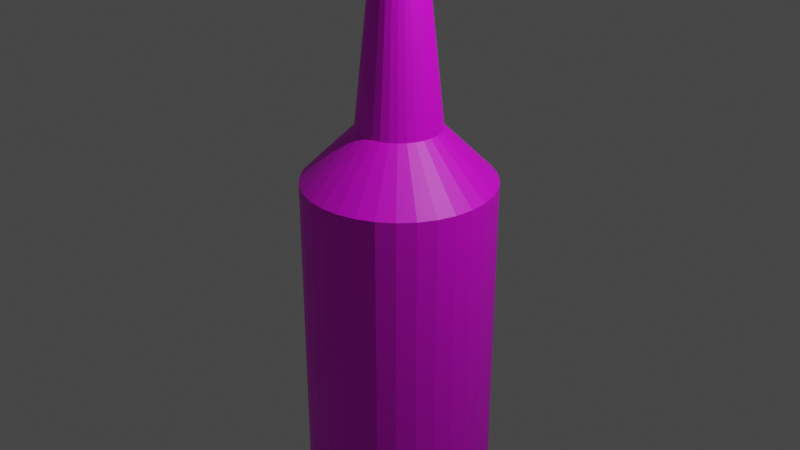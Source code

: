 # Source: bottiglia.blend  (saved by Blender 3.5.10; exported with 4.5.12 LTS)
import bpy
from mathutils import Matrix  # noqa: F401  (used for matrix-valued properties, if any)

bpy.ops.wm.read_factory_settings(use_empty=True)
scene = bpy.context.scene
scene.name = 'Scene'

# ---- collections
col_collection = bpy.data.collections.new('Collection'); scene.collection.children.link(col_collection)

# ---- images (referenced by path relative to the original .blend; pixels are not part of the script)
import os
ASSET_DIR = os.environ.get("B2B_ASSET_DIR", "")  # directory of the original .blend (textures are referenced by path, not embedded)
HERE = os.path.dirname(os.path.abspath(__file__))  # packed textures are extracted next to this script under _unpacked/

def load_image(name, relpath, width, height, colorspace="sRGB"):
    """Load a texture the original file referenced (path relative to the .blend, or extracted next to this script)."""
    p = next((c for c in (os.path.join(HERE, relpath), os.path.join(ASSET_DIR, relpath)) if relpath and os.path.exists(c)), "")
    if p:
        img = bpy.data.images.load(p, check_existing=True)
        img.name = name
    else:  # same state as the original file: an image datablock whose file is absent (Cycles renders it pink)
        img = bpy.data.images.new(name, width, height)
        img.source = "FILE"
        img.filepath = "//" + (relpath or name)
    img.colorspace_settings.name = colorspace
    return img
img_cylinder_base_color = load_image('Cylinder Base Color', 'bottiglia.png', 1024, 1024, 'sRGB')

# ---- materials (node trees are filled in below, after node groups)
mat_material_001 = bpy.data.materials.new('Material.001')
mat_material_001.use_transparent_shadow = False

# ---- material node trees
mat_material_001.use_nodes = True; mat_material_001.node_tree.nodes.clear()
_N = mat_material_001.node_tree.nodes; _L = mat_material_001.node_tree.links
n0 = _N.new('ShaderNodeBsdfPrincipled'); n0.name = 'Principled BSDF'; n0.location = (10, 300)
n0.distribution = 'GGX'
n0.subsurface_method = 'RANDOM_WALK_SKIN'
n0.inputs[3].default_value = 1.45
n0.inputs[27].default_value = (0.0, 0.0, 0.0, 1.0)
n0.inputs[28].default_value = 1.0
n1 = _N.new('ShaderNodeOutputMaterial'); n1.name = 'Material Output'; n1.location = (300, 300)
n2 = _N.new('ShaderNodeTexImage'); n2.name = 'Image Texture'; n2.location = (-280, 280)
n2.image = img_cylinder_base_color
_L.new(n0.outputs[0], n1.inputs[0])
_L.new(n2.outputs[0], n0.inputs[0])
n1.is_active_output = True

# ---- world
world_world = bpy.data.worlds.new('World'); scene.world = world_world
world_world.use_nodes = True; world_world.node_tree.nodes.clear()
_N = world_world.node_tree.nodes; _L = world_world.node_tree.links
n0 = _N.new('ShaderNodeOutputWorld'); n0.name = 'World Output'; n0.location = (300, 300)
n1 = _N.new('ShaderNodeBackground'); n1.name = 'Background'; n1.location = (10, 300)
n1.inputs[0].default_value = (0.05088, 0.05088, 0.05088, 1.0)
_L.new(n1.outputs[0], n0.inputs[0])
n0.is_active_output = True
world_world.color = (0.05088, 0.05088, 0.05088)
world_world.use_sun_shadow = False
world_world.sun_shadow_jitter_overblur = 0.0

# ---- cameras
cam_camera = bpy.data.cameras.new('Camera')
cam_camera.clip_end = 100.0
cam_camera.ortho_scale = 7.314

# ---- lights
light_light = bpy.data.lights.new('Light', 'POINT')
light_light.transmission_factor = 0.0
light_light.energy = 1000.0
light_light.shadow_soft_size = 0.1
light_light.shadow_maximum_resolution = 0.006
light_light.use_absolute_resolution = True

# ---- meshes
me_cylinder = bpy.data.meshes.new('Cylinder')
me_cylinder.from_pydata([(0.0, 1.0, -1.0), (-0.05361, 0.2695, 2.564), (0.1951, 0.9808, -1.0), (-0.1052, 0.2539, 2.564), (0.3827, 0.9239, -1.0), (-0.1527, 0.2285, 2.564), (0.5556, 0.8315, -1.0), (-0.1943, 0.1943, 2.564), (0.7071, 0.7071, -1.0), (-0.2285, 0.1527, 2.564), (0.8315, 0.5556, -1.0), (-0.2539, 0.1052, 2.564), (0.9239, 0.3827, -1.0), (-0.2695, 0.05361, 2.564), (0.9808, 0.1951, -1.0), (-0.2748, 3.725e-09, 2.564), (1.0, 0.0, -1.0), (-0.2695, -0.05361, 2.564), (0.9808, -0.1951, -1.0), (-0.2539, -0.1052, 2.564), (0.9239, -0.3827, -1.0), (-0.2285, -0.1527, 2.564), (0.8315, -0.5556, -1.0), (-0.1943, -0.1943, 2.564), (0.7071, -0.7071, -1.0), (-0.1527, -0.2285, 2.564), (0.5556, -0.8315, -1.0), (-0.1052, -0.2539, 2.564), (0.3827, -0.9239, -1.0), (-0.05361, -0.2695, 2.564), (0.1951, -0.9808, -1.0), (7.716e-08, -0.2748, 2.564), (0.0, -1.0, -1.0), (0.05361, -0.2695, 2.564), (-0.1951, -0.9808, -1.0), (0.1052, -0.2539, 2.564), (-0.3827, -0.9239, -1.0), (0.1527, -0.2285, 2.564), (-0.5556, -0.8315, -1.0), (0.1943, -0.1943, 2.564), (-0.7071, -0.7071, -1.0), (0.2285, -0.1527, 2.564), (-0.8315, -0.5556, -1.0), (0.2539, -0.1052, 2.564), (-0.9239, -0.3827, -1.0), (0.2695, -0.05361, 2.564), (-0.9808, -0.1951, -1.0), (0.2748, -3.725e-09, 2.564), (-1.0, 0.0, -1.0), (0.2695, 0.05361, 2.564), (-0.9808, 0.1951, -1.0), (0.2539, 0.1052, 2.564), (-0.9239, 0.3827, -1.0), (0.2285, 0.1527, 2.564), (-0.8315, 0.5556, -1.0), (0.1943, 0.1943, 2.564), (-0.7071, 0.7071, -1.0), (0.1527, 0.2285, 2.564), (-0.5556, 0.8315, -1.0), (0.1052, 0.2539, 2.564), (-0.3827, 0.9239, -1.0), (0.05361, 0.2695, 2.564), (-0.1951, 0.9808, -1.0), (8.461e-08, 0.2748, 2.564), (3.725e-09, 0.4405, 1.0), (0.0, 1.0, 0.4432), (0.08594, 0.4321, 1.0), (0.1951, 0.9808, 0.4432), (0.1686, 0.407, 1.0), (0.3827, 0.9239, 0.4432), (0.2447, 0.3663, 1.0), (0.5556, 0.8315, 0.4432), (0.3115, 0.3115, 1.0), (0.7071, 0.7071, 0.4432), (0.3663, 0.2447, 1.0), (0.8315, 0.5556, 0.4432), (0.407, 0.1686, 1.0), (0.9239, 0.3827, 0.4432), (0.4321, 0.08594, 1.0), (0.9808, 0.1951, 0.4432), (0.4405, -3.725e-09, 1.0), (1.0, 0.0, 0.4432), (0.4321, -0.08594, 1.0), (0.9808, -0.1951, 0.4432), (0.407, -0.1686, 1.0), (0.9239, -0.3827, 0.4432), (0.3663, -0.2447, 1.0), (0.8315, -0.5556, 0.4432), (0.3115, -0.3115, 1.0), (0.7071, -0.7071, 0.4432), (0.2447, -0.3663, 1.0), (0.5556, -0.8315, 0.4432), (0.1686, -0.407, 1.0), (0.3827, -0.9239, 0.4432), (0.08594, -0.4321, 1.0), (0.1951, -0.9808, 0.4432), (-3.725e-09, -0.4405, 1.0), (0.0, -1.0, 0.4432), (-0.08594, -0.4321, 1.0), (-0.1951, -0.9808, 0.4432), (-0.1686, -0.407, 1.0), (-0.3827, -0.9239, 0.4432), (-0.2447, -0.3663, 1.0), (-0.5556, -0.8315, 0.4432), (-0.3115, -0.3115, 1.0), (-0.7071, -0.7071, 0.4432), (-0.3663, -0.2447, 1.0), (-0.8315, -0.5556, 0.4432), (-0.407, -0.1686, 1.0), (-0.9239, -0.3827, 0.4432), (-0.4321, -0.08594, 1.0), (-0.9808, -0.1951, 0.4432), (-0.4405, 3.725e-09, 1.0), (-1.0, 0.0, 0.4432), (-0.4321, 0.08594, 1.0), (-0.9808, 0.1951, 0.4432), (-0.407, 0.1686, 1.0), (-0.9239, 0.3827, 0.4432), (-0.3663, 0.2447, 1.0), (-0.8315, 0.5556, 0.4432), (-0.3115, 0.3115, 1.0), (-0.7071, 0.7071, 0.4432), (-0.2447, 0.3663, 1.0), (-0.5556, 0.8315, 0.4432), (-0.1686, 0.407, 1.0), (-0.3827, 0.9239, 0.4432), (-0.08594, 0.4321, 1.0), (-0.1951, 0.9808, 0.4432), (-3.818e-08, 0.8733, -2.906), (-3.4e-08, 1.0, -2.78), (0.1951, 0.9808, -2.78), (0.1704, 0.8566, -2.906), (0.3827, 0.9239, -2.78), (0.3342, 0.8069, -2.906), (0.5556, 0.8315, -2.78), (0.4852, 0.7262, -2.906), (0.7071, 0.7071, -2.78), (0.6175, 0.6175, -2.906), (0.8315, 0.5556, -2.78), (0.7262, 0.4852, -2.906), (0.9239, 0.3827, -2.78), (0.8069, 0.3342, -2.906), (0.9808, 0.1951, -2.78), (0.8566, 0.1704, -2.906), (1.0, 0.0, -2.78), (0.8733, 1.863e-09, -2.906), (0.9808, -0.1951, -2.78), (0.8566, -0.1704, -2.906), (0.9239, -0.3827, -2.78), (0.8069, -0.3342, -2.906), (0.8315, -0.5556, -2.78), (0.7262, -0.4852, -2.906), (0.7071, -0.7071, -2.78), (0.6175, -0.6175, -2.906), (0.5556, -0.8315, -2.78), (0.4852, -0.7262, -2.906), (0.3827, -0.9239, -2.78), (0.3342, -0.8069, -2.906), (0.1951, -0.9808, -2.78), (0.1704, -0.8566, -2.906), (-3.4e-08, -1.0, -2.78), (-3.446e-08, -0.8733, -2.906), (-0.1951, -0.9808, -2.78), (-0.1704, -0.8566, -2.906), (-0.3827, -0.9239, -2.78), (-0.3342, -0.8069, -2.906), (-0.5556, -0.8315, -2.78), (-0.4852, -0.7262, -2.906), (-0.7071, -0.7071, -2.78), (-0.6175, -0.6175, -2.906), (-0.8315, -0.5556, -2.78), (-0.7262, -0.4852, -2.906), (-0.9239, -0.3827, -2.78), (-0.8069, -0.3342, -2.906), (-0.9808, -0.1951, -2.78), (-0.8566, -0.1704, -2.906), (-1.0, 0.0, -2.78), (-0.8733, 0.0, -2.906), (-0.9808, 0.1951, -2.78), (-0.8566, 0.1704, -2.906), (-0.9239, 0.3827, -2.78), (-0.8069, 0.3342, -2.906), (-0.8315, 0.5556, -2.78), (-0.7262, 0.4852, -2.906), (-0.7071, 0.7071, -2.78), (-0.6175, 0.6175, -2.906), (-0.5556, 0.8315, -2.78), (-0.4852, 0.7262, -2.906), (-0.3827, 0.9239, -2.78), (-0.3342, 0.8069, -2.906), (-0.1951, 0.9808, -2.78), (-0.1704, 0.8566, -2.906), (-0.06241, 0.3138, 2.781), (1.687e-07, 0.3199, 2.781), (-0.1224, 0.2955, 2.781), (-0.1777, 0.266, 2.781), (-0.2262, 0.2262, 2.781), (-0.266, 0.1777, 2.781), (-0.2955, 0.1224, 2.781), (-0.3138, 0.06241, 2.781), (-0.3199, 3.725e-09, 2.781), (-0.3138, -0.06241, 2.781), (-0.2955, -0.1224, 2.781), (-0.266, -0.1777, 2.781), (-0.2262, -0.2262, 2.781), (-0.1777, -0.266, 2.781), (-0.1224, -0.2955, 2.781), (-0.06241, -0.3138, 2.781), (1.613e-07, -0.3199, 2.781), (0.06241, -0.3138, 2.781), (0.1224, -0.2955, 2.781), (0.1777, -0.266, 2.781), (0.2262, -0.2262, 2.781), (0.266, -0.1777, 2.781), (0.2955, -0.1224, 2.781), (0.3138, -0.06241, 2.781), (0.3199, -3.725e-09, 2.781), (0.3138, 0.06241, 2.781), (0.2955, 0.1224, 2.781), (0.266, 0.1777, 2.781), (0.2262, 0.2262, 2.781), (0.1777, 0.266, 2.781), (0.1224, 0.2955, 2.781), (0.06241, 0.3138, 2.781), (0.04734, 0.238, 1.801), (0.09286, 0.2242, 1.801), (0.1348, 0.2017, 1.801), (0.1716, 0.1716, 1.801), (0.2017, 0.1348, 1.801), (0.2242, 0.09285, 1.801), (0.238, 0.04734, 1.801), (0.2426, 3.353e-08, 1.801), (0.238, -0.04734, 1.801), (0.2242, -0.09285, 1.801), (0.2017, -0.1348, 1.801), (0.1716, -0.1716, 1.801), (0.1348, -0.2017, 1.801), (0.09286, -0.2242, 1.801), (0.04734, -0.238, 1.801), (5.24e-07, -0.2426, 1.801), (-0.04734, -0.238, 1.801), (-0.09285, -0.2242, 1.801), (-0.1348, -0.2017, 1.801), (-0.1716, -0.1716, 1.801), (-0.2017, -0.1348, 1.801), (-0.2242, -0.09286, 1.801), (-0.238, -0.04734, 1.801), (-0.2426, -3.353e-08, 1.801), (-0.238, 0.04734, 1.801), (-0.2242, 0.09285, 1.801), (-0.2017, 0.1348, 1.801), (-0.1716, 0.1716, 1.801), (-0.1348, 0.2017, 1.801), (-0.09285, 0.2242, 1.801), (5.375e-07, 0.2426, 1.801), (-0.04734, 0.238, 1.801), (-0.06241, 0.3138, 2.862), (-0.04734, 0.238, 2.939), (1.225e-07, 0.2426, 2.939), (1.443e-07, 0.3199, 2.862), (-0.1224, 0.2955, 2.862), (-0.09285, 0.2242, 2.939), (-0.1777, 0.266, 2.862), (-0.1348, 0.2017, 2.939), (-0.2262, 0.2262, 2.862), (-0.1716, 0.1716, 2.939), (-0.266, 0.1777, 2.862), (-0.2017, 0.1348, 2.939), (-0.2955, 0.1224, 2.862), (-0.2242, 0.09285, 2.939), (-0.3138, 0.06241, 2.862), (-0.238, 0.04734, 2.939), (-0.3199, 3.725e-09, 2.862), (-0.2426, -3.353e-08, 2.939), (-0.3138, -0.06241, 2.862), (-0.238, -0.04734, 2.939), (-0.2955, -0.1224, 2.862), (-0.2242, -0.09286, 2.939), (-0.266, -0.1777, 2.862), (-0.2017, -0.1348, 2.939), (-0.2262, -0.2262, 2.862), (-0.1716, -0.1716, 2.939), (-0.1777, -0.266, 2.862), (-0.1348, -0.2017, 2.939), (-0.1224, -0.2955, 2.862), (-0.09285, -0.2242, 2.939), (-0.06241, -0.3138, 2.862), (-0.04734, -0.238, 2.939), (1.369e-07, -0.3199, 2.862), (1.09e-07, -0.2426, 2.939), (0.06241, -0.3138, 2.862), (0.04734, -0.238, 2.939), (0.1224, -0.2955, 2.862), (0.09286, -0.2242, 2.939), (0.1777, -0.266, 2.862), (0.1348, -0.2017, 2.939), (0.2262, -0.2262, 2.862), (0.1716, -0.1716, 2.939), (0.266, -0.1777, 2.862), (0.2017, -0.1348, 2.939), (0.2955, -0.1224, 2.862), (0.2242, -0.09285, 2.939), (0.3138, -0.06241, 2.862), (0.238, -0.04734, 2.939), (0.3199, -3.725e-09, 2.862), (0.2426, 3.353e-08, 2.939), (0.3138, 0.06241, 2.862), (0.238, 0.04734, 2.939), (0.2955, 0.1224, 2.862), (0.2242, 0.09285, 2.939), (0.266, 0.1777, 2.862), (0.2017, 0.1348, 2.939), (0.2262, 0.2262, 2.862), (0.1716, 0.1716, 2.939), (0.1777, 0.266, 2.862), (0.1348, 0.2017, 2.939), (0.1224, 0.2955, 2.862), (0.09286, 0.2242, 2.939), (0.06241, 0.3138, 2.862), (0.04734, 0.238, 2.939)], [], [(62, 127, 65, 0), (4, 69, 71, 6), (6, 71, 73, 8), (8, 73, 75, 10), (10, 75, 77, 12), (12, 77, 79, 14), (14, 79, 81, 16), (16, 81, 83, 18), (18, 83, 85, 20), (20, 85, 87, 22), (22, 87, 89, 24), (24, 89, 91, 26), (26, 91, 93, 28), (28, 93, 95, 30), (30, 95, 97, 32), (32, 97, 99, 34), (34, 99, 101, 36), (36, 101, 103, 38), (38, 103, 105, 40), (40, 105, 107, 42), (42, 107, 109, 44), (44, 109, 111, 46), (46, 111, 113, 48), (48, 113, 115, 50), (50, 115, 117, 52), (52, 117, 119, 54), (54, 119, 121, 56), (56, 121, 123, 58), (58, 123, 125, 60), (60, 125, 127, 62), (0, 65, 67, 2), (9, 11, 198, 197), (2, 67, 69, 4), (42, 44, 172, 170), (67, 65, 64, 66), (69, 67, 66, 68), (71, 69, 68, 70), (73, 71, 70, 72), (75, 73, 72, 74), (77, 75, 74, 76), (79, 77, 76, 78), (81, 79, 78, 80), (83, 81, 80, 82), (85, 83, 82, 84), (87, 85, 84, 86), (89, 87, 86, 88), (91, 89, 88, 90), (93, 91, 90, 92), (95, 93, 92, 94), (97, 95, 94, 96), (99, 97, 96, 98), (101, 99, 98, 100), (103, 101, 100, 102), (105, 103, 102, 104), (107, 105, 104, 106), (109, 107, 106, 108), (111, 109, 108, 110), (113, 111, 110, 112), (115, 113, 112, 114), (117, 115, 114, 116), (119, 117, 116, 118), (121, 119, 118, 120), (123, 121, 120, 122), (125, 123, 122, 124), (127, 125, 124, 126), (65, 127, 126, 64), (68, 66, 61, 59), (86, 84, 43, 41), (104, 102, 25, 23), (122, 120, 7, 5), (78, 76, 51, 49), (96, 94, 33, 31), (114, 112, 15, 13), (70, 68, 59, 57), (88, 86, 41, 39), (106, 104, 23, 21), (124, 122, 5, 3), (80, 78, 49, 47), (98, 96, 31, 29), (116, 114, 13, 11), (72, 70, 57, 55), (90, 88, 39, 37), (108, 106, 21, 19), (126, 124, 3, 1), (82, 80, 47, 45), (100, 98, 29, 27), (118, 116, 11, 9), (64, 126, 1, 63), (74, 72, 55, 53), (92, 90, 37, 35), (110, 108, 19, 17), (66, 64, 63, 61), (84, 82, 45, 43), (102, 100, 27, 25), (120, 118, 9, 7), (76, 74, 53, 51), (94, 92, 35, 33), (112, 110, 17, 15), (62, 0, 129, 190), (60, 62, 190, 188), (16, 18, 146, 144), (34, 36, 164, 162), (52, 54, 182, 180), (8, 10, 138, 136), (26, 28, 156, 154), (44, 46, 174, 172), (18, 20, 148, 146), (36, 38, 166, 164), (54, 56, 184, 182), (10, 12, 140, 138), (28, 30, 158, 156), (46, 48, 176, 174), (128, 131, 133, 135, 137, 139, 141, 143, 145, 147, 149, 151, 153, 155, 157, 159, 161, 163, 165, 167, 169, 171, 173, 175, 177, 179, 181, 183, 185, 187, 189, 191), (2, 4, 132, 130), (20, 22, 150, 148), (38, 40, 168, 166), (56, 58, 186, 184), (12, 14, 142, 140), (30, 32, 160, 158), (48, 50, 178, 176), (4, 6, 134, 132), (22, 24, 152, 150), (40, 42, 170, 168), (58, 60, 188, 186), (14, 16, 144, 142), (32, 34, 162, 160), (50, 52, 180, 178), (6, 8, 136, 134), (24, 26, 154, 152), (129, 130, 131, 128), (130, 132, 133, 131), (132, 134, 135, 133), (134, 136, 137, 135), (136, 138, 139, 137), (138, 140, 141, 139), (140, 142, 143, 141), (142, 144, 145, 143), (144, 146, 147, 145), (146, 148, 149, 147), (148, 150, 151, 149), (150, 152, 153, 151), (152, 154, 155, 153), (154, 156, 157, 155), (156, 158, 159, 157), (158, 160, 161, 159), (160, 162, 163, 161), (162, 164, 165, 163), (164, 166, 167, 165), (166, 168, 169, 167), (168, 170, 171, 169), (170, 172, 173, 171), (172, 174, 175, 173), (174, 176, 177, 175), (176, 178, 179, 177), (178, 180, 181, 179), (180, 182, 183, 181), (182, 184, 185, 183), (184, 186, 187, 185), (186, 188, 189, 187), (188, 190, 191, 189), (190, 129, 128, 191), (0, 2, 130, 129), (216, 217, 306, 304), (45, 47, 216, 215), (27, 29, 207, 206), (29, 31, 208, 207), (11, 13, 199, 198), (47, 49, 217, 216), (13, 15, 200, 199), (49, 51, 218, 217), (31, 33, 209, 208), (33, 35, 210, 209), (15, 17, 201, 200), (51, 53, 219, 218), (17, 19, 202, 201), (53, 55, 220, 219), (63, 1, 192, 193), (35, 37, 211, 210), (1, 3, 194, 192), (37, 39, 212, 211), (19, 21, 203, 202), (55, 57, 221, 220), (21, 23, 204, 203), (57, 59, 222, 221), (3, 5, 195, 194), (39, 41, 213, 212), (5, 7, 196, 195), (41, 43, 214, 213), (23, 25, 205, 204), (59, 61, 223, 222), (25, 27, 206, 205), (61, 63, 193, 223), (7, 9, 197, 196), (43, 45, 215, 214), (192, 194, 260, 256), (203, 204, 280, 278), (217, 218, 308, 306), (204, 205, 282, 280), (218, 219, 310, 308), (205, 206, 284, 282), (219, 220, 312, 310), (206, 207, 286, 284), (291, 293, 237, 238), (220, 221, 314, 312), (207, 208, 288, 286), (223, 193, 259, 318), (221, 222, 316, 314), (208, 209, 290, 288), (195, 196, 264, 262), (222, 223, 318, 316), (209, 210, 292, 290), (196, 197, 266, 264), (224, 254, 255, 253, 252, 251, 250, 249, 248, 247, 246, 245, 244, 243, 242, 241, 240, 239, 238, 237, 236, 235, 234, 233, 232, 231, 230, 229, 228, 227, 226, 225), (210, 211, 294, 292), (197, 198, 268, 266), (194, 195, 262, 260), (211, 212, 296, 294), (198, 199, 270, 268), (212, 213, 298, 296), (199, 200, 272, 270), (213, 214, 300, 298), (200, 201, 274, 272), (214, 215, 302, 300), (201, 202, 276, 274), (215, 216, 304, 302), (202, 203, 278, 276), (257, 258, 259, 256), (261, 257, 256, 260), (263, 261, 260, 262), (265, 263, 262, 264), (267, 265, 264, 266), (269, 267, 266, 268), (271, 269, 268, 270), (273, 271, 270, 272), (275, 273, 272, 274), (277, 275, 274, 276), (279, 277, 276, 278), (281, 279, 278, 280), (283, 281, 280, 282), (285, 283, 282, 284), (287, 285, 284, 286), (289, 287, 286, 288), (291, 289, 288, 290), (293, 291, 290, 292), (295, 293, 292, 294), (297, 295, 294, 296), (299, 297, 296, 298), (301, 299, 298, 300), (303, 301, 300, 302), (305, 303, 302, 304), (307, 305, 304, 306), (309, 307, 306, 308), (311, 309, 308, 310), (313, 311, 310, 312), (315, 313, 312, 314), (317, 315, 314, 316), (319, 317, 316, 318), (258, 319, 318, 259), (193, 192, 256, 259), (309, 311, 228, 229), (319, 258, 254, 224), (265, 267, 250, 251), (283, 285, 241, 242), (301, 303, 232, 233), (258, 257, 255, 254), (275, 277, 245, 246), (293, 295, 236, 237), (311, 313, 227, 228), (267, 269, 249, 250), (285, 287, 240, 241), (303, 305, 231, 232), (257, 261, 253, 255), (277, 279, 244, 245), (295, 297, 235, 236), (313, 315, 226, 227), (269, 271, 248, 249), (287, 289, 239, 240), (305, 307, 230, 231), (261, 263, 252, 253), (279, 281, 243, 244), (297, 299, 234, 235), (315, 317, 225, 226), (271, 273, 247, 248), (289, 291, 238, 239), (307, 309, 229, 230), (263, 265, 251, 252), (281, 283, 242, 243), (299, 301, 233, 234), (317, 319, 224, 225), (273, 275, 246, 247)])
_uv = me_cylinder.uv_layers.new(name='UVMap')
_uv.uv.foreach_set('vector', [0.3893, 0.3006, 0.3893, 0.528, 0.359, 0.5281, 0.359, 0.3007, 0.2978, 0.3006, 0.2978, 0.528, 0.2693, 0.5278, 0.2693, 0.3004, 0.2693, 0.3004, 0.2693, 0.5278, 0.2436, 0.5275, 0.2436, 0.3001, 0.8871, 0.3001, 0.8871, 0.5275, 0.8614, 0.5278, 0.8614, 0.3004, 0.8614, 0.3004, 0.8614, 0.5278, 0.8329, 0.528, 0.8329, 0.3006, 0.8329, 0.3006, 0.8329, 0.528, 0.8026, 0.5281, 0.8026, 0.3007, 0.8026, 0.3007, 0.8026, 0.5281, 0.7717, 0.5281, 0.7717, 0.3007, 0.7717, 0.3007, 0.7717, 0.5281, 0.7414, 0.528, 0.7414, 0.3006, 0.7414, 0.3006, 0.7414, 0.528, 0.7128, 0.5278, 0.7128, 0.3004, 0.7128, 0.3004, 0.7128, 0.5278, 0.6872, 0.5275, 0.6872, 0.3001, 0.6872, 0.2997, 0.6872, 0.5271, 0.6653, 0.5275, 0.6653, 0.3001, 0.6653, 0.3001, 0.6653, 0.5275, 0.6396, 0.5278, 0.6396, 0.3004, 0.6396, 0.3004, 0.6396, 0.5278, 0.6111, 0.528, 0.6111, 0.3006, 0.6111, 0.3006, 0.6111, 0.528, 0.5808, 0.5281, 0.5808, 0.3007, 0.5808, 0.3007, 0.5808, 0.5281, 0.5499, 0.5281, 0.5499, 0.3007, 0.5499, 0.3007, 0.5499, 0.5281, 0.5196, 0.528, 0.5196, 0.3006, 0.5196, 0.3006, 0.5196, 0.528, 0.4911, 0.5278, 0.4911, 0.3004, 0.4911, 0.3004, 0.4911, 0.5278, 0.4654, 0.5275, 0.4654, 0.3001, 0.2436, 0.2997, 0.2436, 0.5271, 0.2218, 0.5275, 0.2218, 0.3001, 0.2218, 0.3001, 0.2218, 0.5275, 0.1961, 0.5278, 0.1961, 0.3004, 0.1961, 0.3004, 0.1961, 0.5278, 0.1675, 0.528, 0.1675, 0.3006, 0.1675, 0.3006, 0.1675, 0.528, 0.1373, 0.5281, 0.1373, 0.3007, 0.1373, 0.3007, 0.1373, 0.5281, 0.1064, 0.5281, 0.1064, 0.3007, 0.1064, 0.3007, 0.1064, 0.5281, 0.07606, 0.528, 0.07606, 0.3006, 0.07606, 0.3006, 0.07606, 0.528, 0.04753, 0.5278, 0.04753, 0.3004, 0.04753, 0.3004, 0.04753, 0.5278, 0.02184, 0.5275, 0.02184, 0.3001, 0.02184, 0.3001, 0.02184, 0.5275, 0.0, 0.5271, 1.878e-08, 0.2997, 0.4654, 0.2997, 0.4654, 0.5271, 0.4435, 0.5275, 0.4435, 0.3001, 0.4435, 0.3001, 0.4435, 0.5275, 0.4179, 0.5278, 0.4179, 0.3004, 0.4179, 0.3004, 0.4179, 0.5278, 0.3893, 0.528, 0.3893, 0.3006, 0.359, 0.3007, 0.359, 0.5281, 0.3281, 0.5281, 0.3281, 0.3007, 0.9478, 0.5753, 0.9407, 0.5752, 0.944, 0.5408, 0.9523, 0.5409, 0.3281, 0.3007, 0.3281, 0.5281, 0.2978, 0.528, 0.2978, 0.3006, 0.1961, 0.3004, 0.1675, 0.3006, 0.1675, 0.02009, 0.1961, 0.01989, 0.4654, 0.7003, 0.4654, 0.6694, 0.5531, 0.6781, 0.5531, 0.6917, 0.4714, 0.7306, 0.4654, 0.7003, 0.5531, 0.6917, 0.5558, 0.705, 0.4832, 0.7592, 0.4714, 0.7306, 0.5558, 0.705, 0.561, 0.7176, 0.5004, 0.7849, 0.4832, 0.7592, 0.561, 0.7176, 0.5685, 0.7289, 0.5222, 0.8067, 0.5004, 0.7849, 0.5685, 0.7289, 0.5782, 0.7385, 0.5479, 0.8239, 0.5222, 0.8067, 0.5782, 0.7385, 0.5895, 0.7461, 0.5765, 0.8357, 0.5479, 0.8239, 0.5895, 0.7461, 0.602, 0.7513, 0.6068, 0.8417, 0.5765, 0.8357, 0.602, 0.7513, 0.6154, 0.754, 0.6376, 0.8417, 0.6068, 0.8417, 0.6154, 0.754, 0.629, 0.754, 0.6679, 0.8357, 0.6376, 0.8417, 0.629, 0.754, 0.6423, 0.7513, 0.6965, 0.8239, 0.6679, 0.8357, 0.6423, 0.7513, 0.6549, 0.7461, 0.7222, 0.8067, 0.6965, 0.8239, 0.6549, 0.7461, 0.6662, 0.7385, 0.744, 0.7849, 0.7222, 0.8067, 0.6662, 0.7385, 0.6759, 0.7289, 0.7612, 0.7592, 0.744, 0.7849, 0.6759, 0.7289, 0.6834, 0.7176, 0.773, 0.7306, 0.7612, 0.7592, 0.6834, 0.7176, 0.6886, 0.705, 0.779, 0.7003, 0.773, 0.7306, 0.6886, 0.705, 0.6913, 0.6917, 0.779, 0.6694, 0.779, 0.7003, 0.6913, 0.6917, 0.6913, 0.6781, 0.773, 0.6391, 0.779, 0.6694, 0.6913, 0.6781, 0.6886, 0.6647, 0.7612, 0.6106, 0.773, 0.6391, 0.6886, 0.6647, 0.6834, 0.6522, 0.744, 0.5849, 0.7612, 0.6106, 0.6834, 0.6522, 0.6759, 0.6409, 0.7222, 0.5631, 0.744, 0.5849, 0.6759, 0.6409, 0.6662, 0.6312, 0.6965, 0.5459, 0.7222, 0.5631, 0.6662, 0.6312, 0.6549, 0.6237, 0.6679, 0.5341, 0.6965, 0.5459, 0.6549, 0.6237, 0.6423, 0.6185, 0.6376, 0.5281, 0.6679, 0.5341, 0.6423, 0.6185, 0.629, 0.6158, 0.6068, 0.5281, 0.6376, 0.5281, 0.629, 0.6158, 0.6154, 0.6158, 0.5765, 0.5341, 0.6068, 0.5281, 0.6154, 0.6158, 0.602, 0.6185, 0.5479, 0.5459, 0.5765, 0.5341, 0.602, 0.6185, 0.5895, 0.6237, 0.5222, 0.5631, 0.5479, 0.5459, 0.5895, 0.6237, 0.5782, 0.6312, 0.5004, 0.5849, 0.5222, 0.5631, 0.5782, 0.6312, 0.5685, 0.6409, 0.4832, 0.6106, 0.5004, 0.5849, 0.5685, 0.6409, 0.561, 0.6522, 0.4714, 0.6391, 0.4832, 0.6106, 0.561, 0.6522, 0.5558, 0.6647, 0.4654, 0.6694, 0.4714, 0.6391, 0.5558, 0.6647, 0.5531, 0.6781, 0.8528, 0.8212, 0.8395, 0.8211, 0.8373, 0.5752, 0.8456, 0.5752, 0.08807, 0.8213, 0.07676, 0.8212, 0.06404, 0.5752, 0.0711, 0.5753, 0.9848, 0.2933, 0.9751, 0.2932, 0.9582, 0.04719, 0.9642, 0.04728, 0.7886, 0.8213, 0.779, 0.8214, 0.7996, 0.5754, 0.8056, 0.5753, 0.03723, 0.8211, 0.02389, 0.8212, 0.03106, 0.5752, 0.03938, 0.5752, 0.9379, 0.293, 0.9243, 0.293, 0.9265, 0.04708, 0.9349, 0.04707, 0.9409, 0.8211, 0.9275, 0.8211, 0.9246, 0.5751, 0.9329, 0.5752, 0.8654, 0.8213, 0.8528, 0.8212, 0.8456, 0.5752, 0.8535, 0.5753, 0.09769, 0.8214, 0.08807, 0.8213, 0.0711, 0.5753, 0.0771, 0.5754, 0.888, 0.8213, 0.8767, 0.8214, 0.8929, 0.5754, 0.8999, 0.5753, 0.7999, 0.8212, 0.7886, 0.8213, 0.8056, 0.5753, 0.8127, 0.5752, 0.05084, 0.8211, 0.03723, 0.8211, 0.03938, 0.5752, 0.04787, 0.5751, 0.9513, 0.293, 0.9379, 0.293, 0.9349, 0.04707, 0.9433, 0.04708, 0.9535, 0.8212, 0.9409, 0.8211, 0.9329, 0.5752, 0.9407, 0.5752, 0.8767, 0.8214, 0.8654, 0.8213, 0.8535, 0.5753, 0.8605, 0.5754, 0.8984, 0.2932, 0.8871, 0.2933, 0.9032, 0.04728, 0.9103, 0.04719, 0.9006, 0.8212, 0.888, 0.8213, 0.8999, 0.5753, 0.9078, 0.5752, 0.8125, 0.8211, 0.7999, 0.8212, 0.8127, 0.5752, 0.8205, 0.5752, 0.06418, 0.8211, 0.05084, 0.8211, 0.04787, 0.5751, 0.0562, 0.5752, 0.9638, 0.2931, 0.9513, 0.293, 0.9433, 0.04708, 0.9511, 0.04712, 0.9648, 0.8213, 0.9535, 0.8212, 0.9407, 0.5752, 0.9478, 0.5753, 0.8259, 0.8211, 0.8125, 0.8211, 0.8205, 0.5752, 0.8288, 0.5751, 0.01131, 0.8213, 0.0, 0.8214, 0.01615, 0.5754, 0.02321, 0.5753, 0.911, 0.2931, 0.8984, 0.2932, 0.9103, 0.04719, 0.9181, 0.04712, 0.9139, 0.8211, 0.9006, 0.8212, 0.9078, 0.5752, 0.9161, 0.5752, 0.8395, 0.8211, 0.8259, 0.8211, 0.8288, 0.5751, 0.8373, 0.5752, 0.07676, 0.8212, 0.06418, 0.8211, 0.0562, 0.5752, 0.06404, 0.5752, 0.9751, 0.2932, 0.9638, 0.2931, 0.9511, 0.04712, 0.9582, 0.04719, 0.9744, 0.8214, 0.9648, 0.8213, 0.9478, 0.5753, 0.9538, 0.5754, 0.02389, 0.8212, 0.01131, 0.8213, 0.02321, 0.5753, 0.03106, 0.5752, 0.9243, 0.293, 0.911, 0.2931, 0.9181, 0.04712, 0.9265, 0.04708, 0.9275, 0.8211, 0.9139, 0.8211, 0.9161, 0.5752, 0.9246, 0.5751, 0.3893, 0.3006, 0.359, 0.3007, 0.359, 0.02019, 0.3893, 0.02009, 0.4179, 0.3004, 0.3893, 0.3006, 0.3893, 0.02009, 0.4179, 0.01989, 0.7717, 0.3007, 0.7414, 0.3006, 0.7414, 0.02009, 0.7717, 0.02019, 0.5196, 0.3006, 0.4911, 0.3004, 0.4911, 0.01989, 0.5196, 0.02009, 0.04753, 0.3004, 0.02184, 0.3001, 0.02184, 0.0196, 0.04753, 0.01989, 0.8871, 0.3001, 0.8614, 0.3004, 0.8614, 0.01989, 0.8871, 0.0196, 0.6396, 0.3004, 0.6111, 0.3006, 0.6111, 0.02009, 0.6396, 0.01989, 0.1675, 0.3006, 0.1373, 0.3007, 0.1373, 0.02019, 0.1675, 0.02009, 0.7414, 0.3006, 0.7128, 0.3004, 0.7128, 0.01989, 0.7414, 0.02009, 0.4911, 0.3004, 0.4654, 0.3001, 0.4654, 0.0196, 0.4911, 0.01989, 0.02184, 0.3001, 1.878e-08, 0.2997, 4.696e-08, 0.01923, 0.02184, 0.0196, 0.8614, 0.3004, 0.8329, 0.3006, 0.8329, 0.02009, 0.8614, 0.01989, 0.6111, 0.3006, 0.5808, 0.3007, 0.5808, 0.02019, 0.6111, 0.02009, 0.1373, 0.3007, 0.1064, 0.3007, 0.1064, 0.02019, 0.1373, 0.02019, 0.2951, 0.8218, 0.2686, 0.8166, 0.2437, 0.8063, 0.2213, 0.7913, 0.2022, 0.7722, 0.1872, 0.7498, 0.1769, 0.7248, 0.1716, 0.6984, 0.1716, 0.6714, 0.1769, 0.6449, 0.1872, 0.62, 0.2022, 0.5976, 0.2213, 0.5785, 0.2437, 0.5635, 0.2686, 0.5532, 0.2951, 0.5479, 0.3221, 0.5479, 0.3485, 0.5532, 0.3734, 0.5635, 0.3959, 0.5785, 0.4149, 0.5976, 0.4299, 0.62, 0.4403, 0.6449, 0.4455, 0.6714, 0.4455, 0.6984, 0.4403, 0.7248, 0.4299, 0.7498, 0.4149, 0.7722, 0.3959, 0.7913, 0.3734, 0.8063, 0.3485, 0.8166, 0.3221, 0.8218, 0.3281, 0.3007, 0.2978, 0.3006, 0.2978, 0.02009, 0.3281, 0.02019, 0.7128, 0.3004, 0.6872, 0.3001, 0.6872, 0.0196, 0.7128, 0.01989, 0.2436, 0.2997, 0.2218, 0.3001, 0.2218, 0.0196, 0.2436, 0.01923, 0.4654, 0.2997, 0.4435, 0.3001, 0.4435, 0.0196, 0.4654, 0.01923, 0.8329, 0.3006, 0.8026, 0.3007, 0.8026, 0.02019, 0.8329, 0.02009, 0.5808, 0.3007, 0.5499, 0.3007, 0.5499, 0.02019, 0.5808, 0.02019, 0.1064, 0.3007, 0.07606, 0.3006, 0.07606, 0.02009, 0.1064, 0.02019, 0.2978, 0.3006, 0.2693, 0.3004, 0.2693, 0.01989, 0.2978, 0.02009, 0.6872, 0.2997, 0.6653, 0.3001, 0.6653, 0.0196, 0.6872, 0.01923, 0.2218, 0.3001, 0.1961, 0.3004, 0.1961, 0.01989, 0.2218, 0.0196, 0.4435, 0.3001, 0.4179, 0.3004, 0.4179, 0.01989, 0.4435, 0.0196, 0.8026, 0.3007, 0.7717, 0.3007, 0.7717, 0.02019, 0.8026, 0.02019, 0.5499, 0.3007, 0.5196, 0.3006, 0.5196, 0.02009, 0.5499, 0.02019, 0.07606, 0.3006, 0.04753, 0.3004, 0.04753, 0.01989, 0.07606, 0.02009, 0.2693, 0.3004, 0.2436, 0.3001, 0.2436, 0.0196, 0.2693, 0.01989, 0.6653, 0.3001, 0.6396, 0.3004, 0.6396, 0.01989, 0.6653, 0.0196, 0.359, 0.02019, 0.3281, 0.02019, 0.3301, 0.0, 0.3571, 0.0, 0.2628, 0.8357, 0.2343, 0.8239, 0.2437, 0.8063, 0.2686, 0.8166, 0.2343, 0.8239, 0.2086, 0.8067, 0.2213, 0.7913, 0.2437, 0.8063, 0.2086, 0.8067, 0.1868, 0.7849, 0.2022, 0.7722, 0.2213, 0.7913, 0.1868, 0.7849, 0.1696, 0.7592, 0.1872, 0.7498, 0.2022, 0.7722, 0.1696, 0.7592, 0.1578, 0.7306, 0.1769, 0.7248, 0.1872, 0.7498, 0.1578, 0.7306, 0.1518, 0.7003, 0.1716, 0.6984, 0.1769, 0.7248, 0.8026, 0.02019, 0.7717, 0.02019, 0.7736, 0.0, 0.8006, 0.0, 0.1518, 0.6694, 0.1578, 0.6391, 0.1769, 0.6449, 0.1716, 0.6714, 0.1578, 0.6391, 0.1696, 0.6106, 0.1872, 0.62, 0.1769, 0.6449, 0.1696, 0.6106, 0.1868, 0.5849, 0.2022, 0.5976, 0.1872, 0.62, 0.1868, 0.5849, 0.2086, 0.5631, 0.2213, 0.5785, 0.2022, 0.5976, 0.2086, 0.5631, 0.2343, 0.5459, 0.2437, 0.5635, 0.2213, 0.5785, 0.2343, 0.5459, 0.2628, 0.5341, 0.2686, 0.5532, 0.2437, 0.5635, 0.2628, 0.5341, 0.2931, 0.5281, 0.2951, 0.5479, 0.2686, 0.5532, 0.5808, 0.02019, 0.5499, 0.02019, 0.5519, 0.0, 0.5788, 0.0, 0.324, 0.5281, 0.3543, 0.5341, 0.3485, 0.5532, 0.3221, 0.5479, 0.3543, 0.5341, 0.3828, 0.5459, 0.3734, 0.5635, 0.3485, 0.5532, 0.3828, 0.5459, 0.4085, 0.5631, 0.3959, 0.5785, 0.3734, 0.5635, 0.4085, 0.5631, 0.4304, 0.5849, 0.4149, 0.5976, 0.3959, 0.5785, 0.4304, 0.5849, 0.4475, 0.6106, 0.4299, 0.62, 0.4149, 0.5976, 0.4475, 0.6106, 0.4594, 0.6391, 0.4403, 0.6449, 0.4299, 0.62, 0.4594, 0.6391, 0.4654, 0.6694, 0.4455, 0.6714, 0.4403, 0.6449, 0.1373, 0.02019, 0.1064, 0.02019, 0.1083, 0.0, 0.1353, 0.0, 0.4654, 0.7003, 0.4594, 0.7306, 0.4403, 0.7248, 0.4455, 0.6984, 0.4594, 0.7306, 0.4475, 0.7592, 0.4299, 0.7498, 0.4403, 0.7248, 0.4475, 0.7592, 0.4304, 0.7849, 0.4149, 0.7722, 0.4299, 0.7498, 0.4304, 0.7849, 0.4085, 0.8067, 0.3959, 0.7913, 0.4149, 0.7722, 0.4085, 0.8067, 0.3828, 0.8239, 0.3734, 0.8063, 0.3959, 0.7913, 0.3828, 0.8239, 0.3543, 0.8357, 0.3485, 0.8166, 0.3734, 0.8063, 0.3543, 0.8357, 0.324, 0.8417, 0.3221, 0.8218, 0.3485, 0.8166, 0.324, 0.8417, 0.2931, 0.8417, 0.2951, 0.8218, 0.3221, 0.8218, 0.359, 0.3007, 0.3281, 0.3007, 0.3281, 0.02019, 0.359, 0.02019, 0.04851, 0.5407, 0.03863, 0.5408, 0.03861, 0.5281, 0.04849, 0.5281, 0.0562, 0.5752, 0.04787, 0.5751, 0.04851, 0.5407, 0.0582, 0.5408, 0.9511, 0.04712, 0.9433, 0.04708, 0.9453, 0.01269, 0.9544, 0.01274, 0.9433, 0.04708, 0.9349, 0.04707, 0.9356, 0.01267, 0.9453, 0.01269, 0.9407, 0.5752, 0.9329, 0.5752, 0.9349, 0.5408, 0.944, 0.5408, 0.04787, 0.5751, 0.03938, 0.5752, 0.03863, 0.5408, 0.04851, 0.5407, 0.9329, 0.5752, 0.9246, 0.5751, 0.9252, 0.5407, 0.9349, 0.5408, 0.03938, 0.5752, 0.03106, 0.5752, 0.02894, 0.5408, 0.03863, 0.5408, 0.9349, 0.04707, 0.9265, 0.04708, 0.9257, 0.01269, 0.9356, 0.01267, 0.9265, 0.04708, 0.9181, 0.04712, 0.916, 0.01274, 0.9257, 0.01269, 0.9246, 0.5751, 0.9161, 0.5752, 0.9153, 0.5408, 0.9252, 0.5407, 0.03106, 0.5752, 0.02321, 0.5753, 0.01981, 0.5409, 0.02894, 0.5408, 0.9161, 0.5752, 0.9078, 0.5752, 0.9056, 0.5408, 0.9153, 0.5408, 0.02321, 0.5753, 0.01615, 0.5754, 0.01159, 0.541, 0.01981, 0.5409, 0.8288, 0.5751, 0.8205, 0.5752, 0.8185, 0.5408, 0.8282, 0.5407, 0.9181, 0.04712, 0.9103, 0.04719, 0.9069, 0.01282, 0.916, 0.01274, 0.8205, 0.5752, 0.8127, 0.5752, 0.8094, 0.5408, 0.8185, 0.5408, 0.9103, 0.04719, 0.9032, 0.04728, 0.8987, 0.01293, 0.9069, 0.01282, 0.9078, 0.5752, 0.8999, 0.5753, 0.8965, 0.5409, 0.9056, 0.5408, 0.8605, 0.5754, 0.8535, 0.5753, 0.8569, 0.5409, 0.8651, 0.541, 0.8999, 0.5753, 0.8929, 0.5754, 0.8883, 0.541, 0.8965, 0.5409, 0.8535, 0.5753, 0.8456, 0.5752, 0.8478, 0.5408, 0.8569, 0.5409, 0.8127, 0.5752, 0.8056, 0.5753, 0.8012, 0.5409, 0.8094, 0.5408, 0.9032, 0.04728, 0.8972, 0.04739, 0.8917, 0.01306, 0.8987, 0.01293, 0.8056, 0.5753, 0.7996, 0.5754, 0.7942, 0.541, 0.8012, 0.5409, 0.0711, 0.5753, 0.06404, 0.5752, 0.06733, 0.5408, 0.07555, 0.5409, 0.9642, 0.04728, 0.9582, 0.04719, 0.9626, 0.01282, 0.9696, 0.01293, 0.8456, 0.5752, 0.8373, 0.5752, 0.8381, 0.5408, 0.8478, 0.5408, 0.9582, 0.04719, 0.9511, 0.04712, 0.9544, 0.01274, 0.9626, 0.01282, 0.8373, 0.5752, 0.8288, 0.5751, 0.8282, 0.5407, 0.8381, 0.5408, 0.9538, 0.5754, 0.9478, 0.5753, 0.9523, 0.5409, 0.9592, 0.541, 0.06404, 0.5752, 0.0562, 0.5752, 0.0582, 0.5408, 0.06733, 0.5408, 0.8185, 0.5408, 0.8094, 0.5408, 0.8094, 0.5281, 0.8185, 0.5281, 0.8965, 0.5409, 0.8883, 0.541, 0.8883, 0.5283, 0.8965, 0.5282, 0.03863, 0.5408, 0.02894, 0.5408, 0.02891, 0.5281, 0.03861, 0.5281, 0.9696, 0.01293, 0.9626, 0.01282, 0.9626, 0.0001443, 0.9696, 0.0002508, 0.02894, 0.5408, 0.01981, 0.5409, 0.01979, 0.5282, 0.02891, 0.5281, 0.9626, 0.01282, 0.9544, 0.01274, 0.9544, 6.518e-05, 0.9626, 0.0001443, 0.01981, 0.5409, 0.01159, 0.541, 0.01157, 0.5283, 0.01979, 0.5282, 0.9544, 0.01274, 0.9453, 0.01269, 0.9453, 1.645e-05, 0.9544, 6.518e-05, 0.9815, 0.2935, 0.9885, 0.2935, 0.9885, 0.4727, 0.9815, 0.4727, 0.8651, 0.541, 0.8569, 0.5409, 0.8569, 0.5282, 0.8651, 0.5283, 0.9453, 0.01269, 0.9356, 0.01267, 0.9356, 0.0, 0.9453, 1.645e-05, 0.8381, 0.5408, 0.8282, 0.5407, 0.8282, 0.5281, 0.8381, 0.5281, 0.8569, 0.5409, 0.8478, 0.5408, 0.8478, 0.5281, 0.8569, 0.5282, 0.9356, 0.01267, 0.9257, 0.01269, 0.9257, 1.645e-05, 0.9356, 0.0, 0.8012, 0.5409, 0.7942, 0.541, 0.7942, 0.5283, 0.8012, 0.5282, 0.8478, 0.5408, 0.8381, 0.5408, 0.8381, 0.5281, 0.8478, 0.5281, 0.9257, 0.01269, 0.916, 0.01274, 0.916, 6.518e-05, 0.9257, 1.645e-05, 0.9592, 0.541, 0.9523, 0.5409, 0.9522, 0.5282, 0.9592, 0.5283, 0.806, 0.8961, 0.799, 0.8932, 0.7928, 0.889, 0.7875, 0.8837, 0.7833, 0.8775, 0.7805, 0.8706, 0.779, 0.8632, 0.779, 0.8557, 0.7805, 0.8484, 0.7833, 0.8414, 0.7875, 0.8352, 0.7928, 0.8299, 0.799, 0.8257, 0.806, 0.8229, 0.8133, 0.8214, 0.8208, 0.8214, 0.8282, 0.8229, 0.8351, 0.8257, 0.8413, 0.8299, 0.8466, 0.8352, 0.8508, 0.8414, 0.8536, 0.8484, 0.8551, 0.8557, 0.8551, 0.8632, 0.8536, 0.8706, 0.8508, 0.8775, 0.8466, 0.8837, 0.8413, 0.889, 0.8351, 0.8932, 0.8282, 0.8961, 0.8208, 0.8975, 0.8133, 0.8975, 0.916, 0.01274, 0.9069, 0.01282, 0.9069, 0.0001443, 0.916, 6.518e-05, 0.9523, 0.5409, 0.944, 0.5408, 0.944, 0.5281, 0.9522, 0.5282, 0.8094, 0.5408, 0.8012, 0.5409, 0.8012, 0.5282, 0.8094, 0.5281, 0.9069, 0.01282, 0.8987, 0.01293, 0.8986, 0.0002508, 0.9069, 0.0001443, 0.944, 0.5408, 0.9349, 0.5408, 0.9349, 0.5281, 0.944, 0.5281, 0.8987, 0.01293, 0.8917, 0.01306, 0.8917, 0.0003806, 0.8986, 0.0002508, 0.9349, 0.5408, 0.9252, 0.5407, 0.9252, 0.5281, 0.9349, 0.5281, 0.07555, 0.5409, 0.06733, 0.5408, 0.06731, 0.5281, 0.07553, 0.5282, 0.9252, 0.5407, 0.9153, 0.5408, 0.9153, 0.5281, 0.9252, 0.5281, 0.06733, 0.5408, 0.0582, 0.5408, 0.05818, 0.5281, 0.06731, 0.5281, 0.9153, 0.5408, 0.9056, 0.5408, 0.9056, 0.5281, 0.9153, 0.5281, 0.0582, 0.5408, 0.04851, 0.5407, 0.04849, 0.5281, 0.05818, 0.5281, 0.9056, 0.5408, 0.8965, 0.5409, 0.8965, 0.5282, 0.9056, 0.5281, 0.01212, 0.8678, 0.01212, 0.8753, 0.0, 0.8765, 0.0, 0.8666, 0.01358, 0.8605, 0.01212, 0.8678, 0.0, 0.8666, 0.001928, 0.8569, 0.01645, 0.8536, 0.01358, 0.8605, 0.001928, 0.8569, 0.005709, 0.8478, 0.02061, 0.8473, 0.01645, 0.8536, 0.005709, 0.8478, 0.0112, 0.8396, 0.02591, 0.842, 0.02061, 0.8473, 0.0112, 0.8396, 0.01819, 0.8326, 0.03214, 0.8379, 0.02591, 0.842, 0.01819, 0.8326, 0.0264, 0.8271, 0.03907, 0.835, 0.03214, 0.8379, 0.0264, 0.8271, 0.03553, 0.8233, 0.04642, 0.8335, 0.03907, 0.835, 0.03553, 0.8233, 0.04522, 0.8214, 0.05391, 0.8335, 0.04642, 0.8335, 0.04522, 0.8214, 0.05511, 0.8214, 0.06126, 0.835, 0.05391, 0.8335, 0.05511, 0.8214, 0.0648, 0.8233, 0.06819, 0.8379, 0.06126, 0.835, 0.0648, 0.8233, 0.07393, 0.8271, 0.07442, 0.842, 0.06819, 0.8379, 0.07393, 0.8271, 0.08214, 0.8326, 0.07972, 0.8473, 0.07442, 0.842, 0.08214, 0.8326, 0.08913, 0.8396, 0.08388, 0.8536, 0.07972, 0.8473, 0.08913, 0.8396, 0.09462, 0.8478, 0.08675, 0.8605, 0.08388, 0.8536, 0.09462, 0.8478, 0.0984, 0.8569, 0.08821, 0.8678, 0.08675, 0.8605, 0.0984, 0.8569, 0.1003, 0.8666, 0.08821, 0.8753, 0.08821, 0.8678, 0.1003, 0.8666, 0.1003, 0.8765, 0.08675, 0.8827, 0.08821, 0.8753, 0.1003, 0.8765, 0.0984, 0.8862, 0.08388, 0.8896, 0.08675, 0.8827, 0.0984, 0.8862, 0.09462, 0.8953, 0.07972, 0.8958, 0.08388, 0.8896, 0.09462, 0.8953, 0.08913, 0.9036, 0.07442, 0.9011, 0.07972, 0.8958, 0.08913, 0.9036, 0.08214, 0.9105, 0.06819, 0.9053, 0.07442, 0.9011, 0.08214, 0.9105, 0.07393, 0.916, 0.06126, 0.9082, 0.06819, 0.9053, 0.07393, 0.916, 0.0648, 0.9198, 0.05391, 0.9096, 0.06126, 0.9082, 0.0648, 0.9198, 0.05511, 0.9217, 0.04642, 0.9096, 0.05391, 0.9096, 0.05511, 0.9217, 0.04522, 0.9217, 0.03907, 0.9082, 0.04642, 0.9096, 0.04522, 0.9217, 0.03553, 0.9198, 0.03214, 0.9053, 0.03907, 0.9082, 0.03553, 0.9198, 0.0264, 0.916, 0.02591, 0.9011, 0.03214, 0.9053, 0.0264, 0.916, 0.01819, 0.9105, 0.02061, 0.8958, 0.02591, 0.9011, 0.01819, 0.9105, 0.0112, 0.9036, 0.01645, 0.8896, 0.02061, 0.8958, 0.0112, 0.9036, 0.005709, 0.8953, 0.01358, 0.8827, 0.01645, 0.8896, 0.005709, 0.8953, 0.001928, 0.8862, 0.01212, 0.8753, 0.01358, 0.8827, 0.001928, 0.8862, 0.0, 0.8765, 0.8282, 0.5407, 0.8185, 0.5408, 0.8185, 0.5281, 0.8282, 0.5281, 0.9277, 0.2935, 0.9347, 0.2935, 0.9347, 0.4727, 0.9277, 0.4727, 0.1108, 0.5283, 0.1182, 0.5283, 0.1182, 0.7075, 0.1108, 0.7075, 0.1462, 0.5282, 0.1515, 0.5281, 0.1515, 0.7073, 0.1462, 0.7074, 0.9524, 0.2935, 0.9593, 0.2935, 0.9593, 0.4727, 0.9524, 0.4727, 0.8986, 0.2935, 0.9055, 0.2935, 0.9055, 0.4727, 0.8986, 0.4727, 0.1182, 0.5283, 0.1257, 0.5283, 0.1257, 0.7075, 0.1182, 0.7075, 0.1235, 0.8867, 0.1161, 0.8867, 0.1161, 0.7075, 0.1235, 0.7075, 0.9885, 0.2935, 0.9947, 0.2934, 0.9947, 0.4726, 0.9885, 0.4727, 0.9347, 0.2935, 0.9409, 0.2934, 0.9409, 0.4726, 0.9347, 0.4727, 0.1515, 0.8868, 0.1453, 0.8868, 0.1453, 0.7076, 0.1515, 0.7077, 0.9593, 0.2935, 0.9667, 0.2936, 0.9667, 0.4728, 0.9593, 0.4727, 0.9055, 0.2935, 0.9129, 0.2936, 0.9129, 0.4728, 0.9055, 0.4727, 0.1257, 0.5283, 0.133, 0.5283, 0.133, 0.7075, 0.1257, 0.7075, 0.1161, 0.8867, 0.1092, 0.8868, 0.1092, 0.7076, 0.1161, 0.7075, 0.9947, 0.2934, 1.0, 0.2933, 1.0, 0.4725, 0.9947, 0.4726, 0.9409, 0.2934, 0.9462, 0.2933, 0.9462, 0.4725, 0.9409, 0.4726, 0.1453, 0.8868, 0.1383, 0.8867, 0.1383, 0.7075, 0.1453, 0.7076, 0.9667, 0.2936, 0.9742, 0.2936, 0.9742, 0.4728, 0.9667, 0.4728, 0.9129, 0.2936, 0.9204, 0.2936, 0.9204, 0.4728, 0.9129, 0.4728, 0.133, 0.5283, 0.14, 0.5282, 0.14, 0.7074, 0.133, 0.7075, 0.1092, 0.8868, 0.103, 0.8868, 0.103, 0.7077, 0.1092, 0.7076, 0.8871, 0.2933, 0.8924, 0.2934, 0.8924, 0.4726, 0.8871, 0.4725, 0.09769, 0.5282, 0.1039, 0.5282, 0.1039, 0.7074, 0.09769, 0.7074, 0.1383, 0.8867, 0.131, 0.8867, 0.131, 0.7075, 0.1383, 0.7075, 0.9742, 0.2936, 0.9815, 0.2935, 0.9815, 0.4727, 0.9742, 0.4728, 0.9204, 0.2936, 0.9277, 0.2935, 0.9277, 0.4727, 0.9204, 0.4728, 0.14, 0.5282, 0.1462, 0.5282, 0.1462, 0.7074, 0.14, 0.7074, 0.9462, 0.2934, 0.9524, 0.2935, 0.9524, 0.4727, 0.9462, 0.4726, 0.8924, 0.2934, 0.8986, 0.2935, 0.8986, 0.4727, 0.8924, 0.4726, 0.1039, 0.5282, 0.1108, 0.5283, 0.1108, 0.7075, 0.1039, 0.7074, 0.131, 0.8867, 0.1235, 0.8867, 0.1235, 0.7075, 0.131, 0.7075])
me_cylinder.materials.append(mat_material_001)
me_cylinder.update()

# ---- objects
ob_light = bpy.data.objects.new('Light', light_light)
ob_camera = bpy.data.objects.new('Camera', cam_camera)
ob_cylinder = bpy.data.objects.new('Cylinder', me_cylinder)

# ---- transforms, parenting, visibility, modifiers, constraints
ob_light.location = (4.076, 1.005, 5.904)
ob_light.rotation_euler = (0.6503, 0.05522, 1.866)
ob_light.lock_rotations_4d = False
ob_light.empty_display_type = 'ARROWS'
ob_light.color = (0.0, 0.0, 0.0, 0.0)
ob_light.lineart.crease_threshold = 0.0
ob_camera.location = (7.359, -6.926, 4.958)
ob_camera.rotation_euler = (1.109, 0.0, 0.8149)
ob_camera.lock_rotations_4d = False
ob_camera.empty_display_type = 'ARROWS'
ob_camera.color = (0.0, 0.0, 0.0, 0.0)
ob_camera.display_type = 'WIRE'
ob_camera.lineart.crease_threshold = 0.0
ob_cylinder.location = (0.0, 0.0, 0.0)

# ---- collection membership
col_collection.objects.link(ob_light)
col_collection.objects.link(ob_camera)
col_collection.objects.link(ob_cylinder)

# ---- scene / render settings (as saved in the file)
scene.camera = ob_camera
scene.frame_start = 1; scene.frame_end = 250; scene.frame_set(149)
scene.render.engine = 'BLENDER_EEVEE_NEXT'
scene.cycles.sampling_pattern = 'TABULATED_SOBOL'
scene.view_settings.view_transform = 'Filmic'
bpy.context.view_layer.update()
